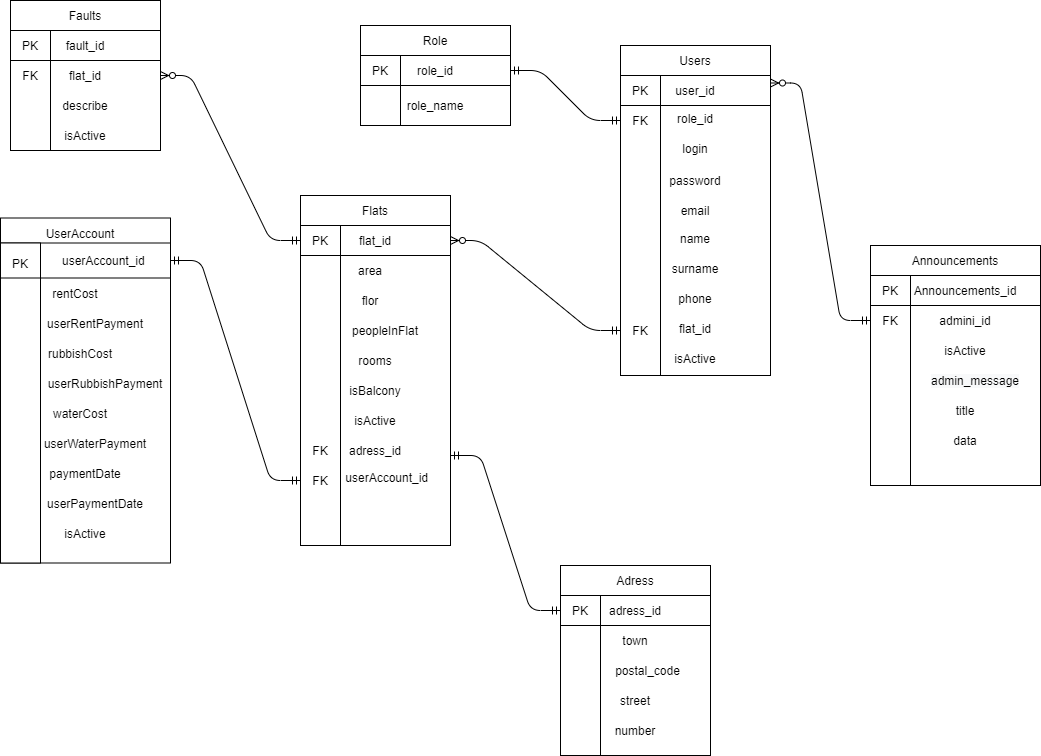

The diagram above was exported from draw.io. Its source (the exported page's mxGraphModel, read from the mxfile embedded in the PNG):
<mxGraphModel dx="2249" dy="794" grid="1" gridSize="10" guides="1" tooltips="1" connect="1" arrows="1" fold="1" page="1" pageScale="1" pageWidth="827" pageHeight="1169" math="0" shadow="0">
  <root>
    <mxCell id="0" />
    <mxCell id="1" parent="0" />
    <mxCell id="ffGJLv2Q3dsHd5DwKOUE-1" value="" style="rounded=0;whiteSpace=wrap;html=1;" parent="1" vertex="1">
      <mxGeometry x="150" y="380" width="150" height="330" as="geometry" />
    </mxCell>
    <mxCell id="ffGJLv2Q3dsHd5DwKOUE-2" value="Text" style="text;html=1;strokeColor=none;fillColor=none;align=center;verticalAlign=middle;whiteSpace=wrap;rounded=0;" parent="1" vertex="1">
      <mxGeometry x="150" y="410" width="40" height="30" as="geometry" />
    </mxCell>
    <mxCell id="ffGJLv2Q3dsHd5DwKOUE-3" value="Users" style="text;html=1;strokeColor=none;fillColor=none;align=center;verticalAlign=middle;whiteSpace=wrap;rounded=0;" parent="1" vertex="1">
      <mxGeometry x="150" y="380" width="150" height="30" as="geometry" />
    </mxCell>
    <mxCell id="ffGJLv2Q3dsHd5DwKOUE-5" value="user_id" style="rounded=0;whiteSpace=wrap;html=1;" parent="1" vertex="1">
      <mxGeometry x="150" y="410" width="150" height="30" as="geometry" />
    </mxCell>
    <mxCell id="ffGJLv2Q3dsHd5DwKOUE-6" value="PK" style="rounded=0;whiteSpace=wrap;html=1;" parent="1" vertex="1">
      <mxGeometry x="150" y="410" width="40" height="30" as="geometry" />
    </mxCell>
    <mxCell id="ffGJLv2Q3dsHd5DwKOUE-7" value="" style="rounded=0;whiteSpace=wrap;html=1;" parent="1" vertex="1">
      <mxGeometry x="150" y="440" width="40" height="270" as="geometry" />
    </mxCell>
    <mxCell id="ffGJLv2Q3dsHd5DwKOUE-8" value="FK" style="text;html=1;strokeColor=none;fillColor=none;align=center;verticalAlign=middle;whiteSpace=wrap;rounded=0;" parent="1" vertex="1">
      <mxGeometry x="150" y="440" width="40" height="30" as="geometry" />
    </mxCell>
    <mxCell id="ffGJLv2Q3dsHd5DwKOUE-9" value="" style="rounded=0;whiteSpace=wrap;html=1;" parent="1" vertex="1">
      <mxGeometry x="-170" y="530" width="150" height="350" as="geometry" />
    </mxCell>
    <mxCell id="ffGJLv2Q3dsHd5DwKOUE-10" value="Text" style="text;html=1;strokeColor=none;fillColor=none;align=center;verticalAlign=middle;whiteSpace=wrap;rounded=0;" parent="1" vertex="1">
      <mxGeometry x="-170" y="560" width="40" height="30" as="geometry" />
    </mxCell>
    <mxCell id="ffGJLv2Q3dsHd5DwKOUE-11" value="Flats" style="text;html=1;strokeColor=none;fillColor=none;align=center;verticalAlign=middle;whiteSpace=wrap;rounded=0;" parent="1" vertex="1">
      <mxGeometry x="-170" y="530" width="150" height="30" as="geometry" />
    </mxCell>
    <mxCell id="ffGJLv2Q3dsHd5DwKOUE-12" value="flat_id" style="rounded=0;whiteSpace=wrap;html=1;" parent="1" vertex="1">
      <mxGeometry x="-170" y="560" width="150" height="30" as="geometry" />
    </mxCell>
    <mxCell id="ffGJLv2Q3dsHd5DwKOUE-13" value="PK" style="rounded=0;whiteSpace=wrap;html=1;" parent="1" vertex="1">
      <mxGeometry x="-170" y="560" width="40" height="30" as="geometry" />
    </mxCell>
    <mxCell id="ffGJLv2Q3dsHd5DwKOUE-14" value="" style="rounded=0;whiteSpace=wrap;html=1;" parent="1" vertex="1">
      <mxGeometry x="-170" y="590" width="40" height="290" as="geometry" />
    </mxCell>
    <mxCell id="ffGJLv2Q3dsHd5DwKOUE-16" value="role_id" style="text;html=1;strokeColor=none;fillColor=none;align=center;verticalAlign=middle;whiteSpace=wrap;rounded=0;" parent="1" vertex="1">
      <mxGeometry x="190" y="440" width="70" height="25" as="geometry" />
    </mxCell>
    <mxCell id="ffGJLv2Q3dsHd5DwKOUE-18" value="login" style="text;html=1;strokeColor=none;fillColor=none;align=center;verticalAlign=middle;whiteSpace=wrap;rounded=0;" parent="1" vertex="1">
      <mxGeometry x="190" y="470" width="70" height="25" as="geometry" />
    </mxCell>
    <mxCell id="ffGJLv2Q3dsHd5DwKOUE-19" value="password" style="text;html=1;strokeColor=none;fillColor=none;align=center;verticalAlign=middle;whiteSpace=wrap;rounded=0;" parent="1" vertex="1">
      <mxGeometry x="190" y="502.5" width="70" height="25" as="geometry" />
    </mxCell>
    <mxCell id="ffGJLv2Q3dsHd5DwKOUE-20" value="email" style="text;html=1;strokeColor=none;fillColor=none;align=center;verticalAlign=middle;whiteSpace=wrap;rounded=0;" parent="1" vertex="1">
      <mxGeometry x="190" y="532.5" width="70" height="25" as="geometry" />
    </mxCell>
    <mxCell id="ffGJLv2Q3dsHd5DwKOUE-21" value="name" style="text;html=1;strokeColor=none;fillColor=none;align=center;verticalAlign=middle;whiteSpace=wrap;rounded=0;" parent="1" vertex="1">
      <mxGeometry x="190" y="560" width="70" height="25" as="geometry" />
    </mxCell>
    <mxCell id="ffGJLv2Q3dsHd5DwKOUE-22" value="surname" style="text;html=1;strokeColor=none;fillColor=none;align=center;verticalAlign=middle;whiteSpace=wrap;rounded=0;" parent="1" vertex="1">
      <mxGeometry x="190" y="590" width="70" height="25" as="geometry" />
    </mxCell>
    <mxCell id="ffGJLv2Q3dsHd5DwKOUE-23" value="phone" style="text;html=1;strokeColor=none;fillColor=none;align=center;verticalAlign=middle;whiteSpace=wrap;rounded=0;" parent="1" vertex="1">
      <mxGeometry x="190" y="620" width="70" height="25" as="geometry" />
    </mxCell>
    <mxCell id="ffGJLv2Q3dsHd5DwKOUE-24" value="flat_id" style="text;html=1;strokeColor=none;fillColor=none;align=center;verticalAlign=middle;whiteSpace=wrap;rounded=0;" parent="1" vertex="1">
      <mxGeometry x="190" y="650" width="70" height="25" as="geometry" />
    </mxCell>
    <mxCell id="ffGJLv2Q3dsHd5DwKOUE-25" value="isActive" style="text;html=1;strokeColor=none;fillColor=none;align=center;verticalAlign=middle;whiteSpace=wrap;rounded=0;" parent="1" vertex="1">
      <mxGeometry x="190" y="680" width="70" height="25" as="geometry" />
    </mxCell>
    <mxCell id="ffGJLv2Q3dsHd5DwKOUE-26" value="FK" style="text;html=1;strokeColor=none;fillColor=none;align=center;verticalAlign=middle;whiteSpace=wrap;rounded=0;" parent="1" vertex="1">
      <mxGeometry x="150" y="650" width="40" height="30" as="geometry" />
    </mxCell>
    <mxCell id="ffGJLv2Q3dsHd5DwKOUE-27" value="" style="rounded=0;whiteSpace=wrap;html=1;" parent="1" vertex="1">
      <mxGeometry x="-110" y="360" width="150" height="100" as="geometry" />
    </mxCell>
    <mxCell id="ffGJLv2Q3dsHd5DwKOUE-28" value="Text" style="text;html=1;strokeColor=none;fillColor=none;align=center;verticalAlign=middle;whiteSpace=wrap;rounded=0;" parent="1" vertex="1">
      <mxGeometry x="-110" y="390" width="40" height="30" as="geometry" />
    </mxCell>
    <mxCell id="ffGJLv2Q3dsHd5DwKOUE-29" value="Role" style="text;html=1;strokeColor=none;fillColor=none;align=center;verticalAlign=middle;whiteSpace=wrap;rounded=0;" parent="1" vertex="1">
      <mxGeometry x="-110" y="360" width="150" height="30" as="geometry" />
    </mxCell>
    <mxCell id="ffGJLv2Q3dsHd5DwKOUE-30" value="role_id" style="rounded=0;whiteSpace=wrap;html=1;" parent="1" vertex="1">
      <mxGeometry x="-110" y="390" width="150" height="30" as="geometry" />
    </mxCell>
    <mxCell id="ffGJLv2Q3dsHd5DwKOUE-31" value="PK" style="rounded=0;whiteSpace=wrap;html=1;" parent="1" vertex="1">
      <mxGeometry x="-110" y="390" width="40" height="30" as="geometry" />
    </mxCell>
    <mxCell id="ffGJLv2Q3dsHd5DwKOUE-32" value="" style="rounded=0;whiteSpace=wrap;html=1;" parent="1" vertex="1">
      <mxGeometry x="-110" y="420" width="40" height="40" as="geometry" />
    </mxCell>
    <mxCell id="ffGJLv2Q3dsHd5DwKOUE-34" value="role_name" style="text;html=1;strokeColor=none;fillColor=none;align=center;verticalAlign=middle;whiteSpace=wrap;rounded=0;" parent="1" vertex="1">
      <mxGeometry x="-70" y="420" width="70" height="40" as="geometry" />
    </mxCell>
    <mxCell id="ak1HdFembCznR3-SgD2R-2" value="area" style="text;html=1;strokeColor=none;fillColor=none;align=center;verticalAlign=middle;whiteSpace=wrap;rounded=0;" parent="1" vertex="1">
      <mxGeometry x="-130" y="590" width="60" height="30" as="geometry" />
    </mxCell>
    <mxCell id="ak1HdFembCznR3-SgD2R-4" value="flor" style="text;html=1;strokeColor=none;fillColor=none;align=center;verticalAlign=middle;whiteSpace=wrap;rounded=0;" parent="1" vertex="1">
      <mxGeometry x="-130" y="620" width="60" height="30" as="geometry" />
    </mxCell>
    <mxCell id="ak1HdFembCznR3-SgD2R-5" value="peopleInFlat" style="text;html=1;strokeColor=none;fillColor=none;align=center;verticalAlign=middle;whiteSpace=wrap;rounded=0;" parent="1" vertex="1">
      <mxGeometry x="-130" y="650" width="90" height="30" as="geometry" />
    </mxCell>
    <mxCell id="ak1HdFembCznR3-SgD2R-9" value="rooms" style="text;html=1;strokeColor=none;fillColor=none;align=center;verticalAlign=middle;whiteSpace=wrap;rounded=0;" parent="1" vertex="1">
      <mxGeometry x="-130" y="680" width="70" height="30" as="geometry" />
    </mxCell>
    <mxCell id="ak1HdFembCznR3-SgD2R-11" value="isActive" style="text;html=1;strokeColor=none;fillColor=none;align=center;verticalAlign=middle;whiteSpace=wrap;rounded=0;" parent="1" vertex="1">
      <mxGeometry x="-130" y="740" width="70" height="30" as="geometry" />
    </mxCell>
    <mxCell id="ak1HdFembCznR3-SgD2R-12" value="isBalcony" style="text;html=1;strokeColor=none;fillColor=none;align=center;verticalAlign=middle;whiteSpace=wrap;rounded=0;" parent="1" vertex="1">
      <mxGeometry x="-130" y="710" width="70" height="30" as="geometry" />
    </mxCell>
    <mxCell id="ak1HdFembCznR3-SgD2R-13" value="adress_id" style="text;html=1;strokeColor=none;fillColor=none;align=center;verticalAlign=middle;whiteSpace=wrap;rounded=0;" parent="1" vertex="1">
      <mxGeometry x="-130" y="770" width="70" height="30" as="geometry" />
    </mxCell>
    <mxCell id="ak1HdFembCznR3-SgD2R-14" value="FK" style="text;html=1;strokeColor=none;fillColor=none;align=center;verticalAlign=middle;whiteSpace=wrap;rounded=0;" parent="1" vertex="1">
      <mxGeometry x="-170" y="770" width="40" height="30" as="geometry" />
    </mxCell>
    <mxCell id="ak1HdFembCznR3-SgD2R-15" value="" style="rounded=0;whiteSpace=wrap;html=1;" parent="1" vertex="1">
      <mxGeometry x="90" y="900" width="150" height="190" as="geometry" />
    </mxCell>
    <mxCell id="ak1HdFembCznR3-SgD2R-16" value="Text" style="text;html=1;strokeColor=none;fillColor=none;align=center;verticalAlign=middle;whiteSpace=wrap;rounded=0;" parent="1" vertex="1">
      <mxGeometry x="90" y="930" width="40" height="30" as="geometry" />
    </mxCell>
    <mxCell id="ak1HdFembCznR3-SgD2R-17" value="Adress" style="text;html=1;strokeColor=none;fillColor=none;align=center;verticalAlign=middle;whiteSpace=wrap;rounded=0;" parent="1" vertex="1">
      <mxGeometry x="90" y="900" width="150" height="30" as="geometry" />
    </mxCell>
    <mxCell id="ak1HdFembCznR3-SgD2R-18" value="adress_id" style="rounded=0;whiteSpace=wrap;html=1;" parent="1" vertex="1">
      <mxGeometry x="90" y="930" width="150" height="30" as="geometry" />
    </mxCell>
    <mxCell id="ak1HdFembCznR3-SgD2R-19" value="PK" style="rounded=0;whiteSpace=wrap;html=1;" parent="1" vertex="1">
      <mxGeometry x="90" y="930" width="40" height="30" as="geometry" />
    </mxCell>
    <mxCell id="ak1HdFembCznR3-SgD2R-20" value="" style="rounded=0;whiteSpace=wrap;html=1;" parent="1" vertex="1">
      <mxGeometry x="90" y="960" width="40" height="130" as="geometry" />
    </mxCell>
    <mxCell id="ak1HdFembCznR3-SgD2R-21" value="town" style="text;html=1;strokeColor=none;fillColor=none;align=center;verticalAlign=middle;whiteSpace=wrap;rounded=0;" parent="1" vertex="1">
      <mxGeometry x="130" y="960" width="70" height="30" as="geometry" />
    </mxCell>
    <mxCell id="ak1HdFembCznR3-SgD2R-23" value="postal_code" style="text;html=1;strokeColor=none;fillColor=none;align=center;verticalAlign=middle;whiteSpace=wrap;rounded=0;" parent="1" vertex="1">
      <mxGeometry x="130" y="990" width="95" height="30" as="geometry" />
    </mxCell>
    <mxCell id="ak1HdFembCznR3-SgD2R-24" value="street" style="text;html=1;strokeColor=none;fillColor=none;align=center;verticalAlign=middle;whiteSpace=wrap;rounded=0;" parent="1" vertex="1">
      <mxGeometry x="130" y="1020" width="70" height="30" as="geometry" />
    </mxCell>
    <mxCell id="ak1HdFembCznR3-SgD2R-25" value="number&lt;span style=&quot;color: rgba(0 , 0 , 0 , 0) ; font-family: monospace ; font-size: 0px&quot;&gt;%3CmxGraphModel%3E%3Croot%3E%3CmxCell%20id%3D%220%22%2F%3E%3CmxCell%20id%3D%221%22%20parent%3D%220%22%2F%3E%3CmxCell%20id%3D%222%22%20value%3D%22street%22%20style%3D%22text%3Bhtml%3D1%3BstrokeColor%3Dnone%3BfillColor%3Dnone%3Balign%3Dcenter%3BverticalAlign%3Dmiddle%3BwhiteSpace%3Dwrap%3Brounded%3D0%3B%22%20vertex%3D%221%22%20parent%3D%221%22%3E%3CmxGeometry%20x%3D%22185%22%20y%3D%22580%22%20width%3D%2270%22%20height%3D%2230%22%20as%3D%22geometry%22%2F%3E%3C%2FmxCell%3E%3C%2Froot%3E%3C%2FmxGraphModel%3E&lt;/span&gt;" style="text;html=1;strokeColor=none;fillColor=none;align=center;verticalAlign=middle;whiteSpace=wrap;rounded=0;" parent="1" vertex="1">
      <mxGeometry x="130" y="1050" width="70" height="30" as="geometry" />
    </mxCell>
    <mxCell id="ak1HdFembCznR3-SgD2R-27" value="" style="rounded=0;whiteSpace=wrap;html=1;" parent="1" vertex="1">
      <mxGeometry x="-460" y="335" width="150" height="150" as="geometry" />
    </mxCell>
    <mxCell id="ak1HdFembCznR3-SgD2R-28" value="Text" style="text;html=1;strokeColor=none;fillColor=none;align=center;verticalAlign=middle;whiteSpace=wrap;rounded=0;" parent="1" vertex="1">
      <mxGeometry x="-460" y="365" width="40" height="30" as="geometry" />
    </mxCell>
    <mxCell id="ak1HdFembCznR3-SgD2R-29" value="Faults" style="text;html=1;strokeColor=none;fillColor=none;align=center;verticalAlign=middle;whiteSpace=wrap;rounded=0;" parent="1" vertex="1">
      <mxGeometry x="-460" y="335" width="150" height="30" as="geometry" />
    </mxCell>
    <mxCell id="ak1HdFembCznR3-SgD2R-30" value="fault_id" style="rounded=0;whiteSpace=wrap;html=1;" parent="1" vertex="1">
      <mxGeometry x="-460" y="365" width="150" height="30" as="geometry" />
    </mxCell>
    <mxCell id="ak1HdFembCznR3-SgD2R-31" value="PK" style="rounded=0;whiteSpace=wrap;html=1;" parent="1" vertex="1">
      <mxGeometry x="-460" y="365" width="40" height="30" as="geometry" />
    </mxCell>
    <mxCell id="ak1HdFembCznR3-SgD2R-32" value="" style="rounded=0;whiteSpace=wrap;html=1;" parent="1" vertex="1">
      <mxGeometry x="-460" y="395" width="40" height="90" as="geometry" />
    </mxCell>
    <mxCell id="ak1HdFembCznR3-SgD2R-33" value="flat_id" style="text;html=1;strokeColor=none;fillColor=none;align=center;verticalAlign=middle;whiteSpace=wrap;rounded=0;" parent="1" vertex="1">
      <mxGeometry x="-420" y="395" width="70" height="30" as="geometry" />
    </mxCell>
    <mxCell id="ak1HdFembCznR3-SgD2R-34" value="FK" style="text;html=1;strokeColor=none;fillColor=none;align=center;verticalAlign=middle;whiteSpace=wrap;rounded=0;" parent="1" vertex="1">
      <mxGeometry x="-460" y="395" width="40" height="30" as="geometry" />
    </mxCell>
    <mxCell id="ak1HdFembCznR3-SgD2R-36" value="describe" style="text;html=1;strokeColor=none;fillColor=none;align=center;verticalAlign=middle;whiteSpace=wrap;rounded=0;" parent="1" vertex="1">
      <mxGeometry x="-420" y="425" width="70" height="30" as="geometry" />
    </mxCell>
    <mxCell id="ak1HdFembCznR3-SgD2R-37" value="isActive" style="text;html=1;strokeColor=none;fillColor=none;align=center;verticalAlign=middle;whiteSpace=wrap;rounded=0;" parent="1" vertex="1">
      <mxGeometry x="-420" y="455" width="70" height="30" as="geometry" />
    </mxCell>
    <mxCell id="ak1HdFembCznR3-SgD2R-38" value="&amp;nbsp; &amp;nbsp; &amp;nbsp;userAccount_id" style="text;html=1;strokeColor=none;fillColor=none;align=center;verticalAlign=middle;whiteSpace=wrap;rounded=0;" parent="1" vertex="1">
      <mxGeometry x="-120" y="790" width="70" height="30" as="geometry" />
    </mxCell>
    <mxCell id="ak1HdFembCznR3-SgD2R-39" value="FK" style="text;html=1;strokeColor=none;fillColor=none;align=center;verticalAlign=middle;whiteSpace=wrap;rounded=0;" parent="1" vertex="1">
      <mxGeometry x="-170" y="800" width="40" height="30" as="geometry" />
    </mxCell>
    <mxCell id="UaB4gt8CtdI-HIZtIX-M-2" value="" style="edgeStyle=entityRelationEdgeStyle;fontSize=12;html=1;endArrow=ERzeroToMany;startArrow=ERmandOne;exitX=0;exitY=0.5;exitDx=0;exitDy=0;entryX=1;entryY=0.5;entryDx=0;entryDy=0;" parent="1" source="ffGJLv2Q3dsHd5DwKOUE-13" target="ak1HdFembCznR3-SgD2R-27" edge="1">
      <mxGeometry width="100" height="100" relative="1" as="geometry">
        <mxPoint x="-160" y="760" as="sourcePoint" />
        <mxPoint x="-230" y="390" as="targetPoint" />
      </mxGeometry>
    </mxCell>
    <mxCell id="UaB4gt8CtdI-HIZtIX-M-3" value="" style="edgeStyle=entityRelationEdgeStyle;fontSize=12;html=1;endArrow=ERmandOne;startArrow=ERmandOne;entryX=0;entryY=0.5;entryDx=0;entryDy=0;" parent="1" target="ak1HdFembCznR3-SgD2R-16" edge="1">
      <mxGeometry width="100" height="100" relative="1" as="geometry">
        <mxPoint x="-20" y="790" as="sourcePoint" />
        <mxPoint x="80" y="690" as="targetPoint" />
      </mxGeometry>
    </mxCell>
    <mxCell id="UaB4gt8CtdI-HIZtIX-M-4" value="" style="edgeStyle=entityRelationEdgeStyle;fontSize=12;html=1;endArrow=ERzeroToMany;startArrow=ERmandOne;exitX=0;exitY=0.5;exitDx=0;exitDy=0;entryX=1;entryY=0.5;entryDx=0;entryDy=0;" parent="1" source="ffGJLv2Q3dsHd5DwKOUE-26" target="ffGJLv2Q3dsHd5DwKOUE-12" edge="1">
      <mxGeometry width="100" height="100" relative="1" as="geometry">
        <mxPoint x="110" y="750" as="sourcePoint" />
        <mxPoint x="40" y="700" as="targetPoint" />
      </mxGeometry>
    </mxCell>
    <mxCell id="UaB4gt8CtdI-HIZtIX-M-5" value="" style="edgeStyle=entityRelationEdgeStyle;fontSize=12;html=1;endArrow=ERmandOne;startArrow=ERmandOne;entryX=0;entryY=0.5;entryDx=0;entryDy=0;exitX=1;exitY=0.5;exitDx=0;exitDy=0;" parent="1" source="ffGJLv2Q3dsHd5DwKOUE-30" target="ffGJLv2Q3dsHd5DwKOUE-8" edge="1">
      <mxGeometry width="100" height="100" relative="1" as="geometry">
        <mxPoint x="-160" y="760" as="sourcePoint" />
        <mxPoint x="-60" y="660" as="targetPoint" />
      </mxGeometry>
    </mxCell>
    <mxCell id="UaB4gt8CtdI-HIZtIX-M-6" value="" style="rounded=0;whiteSpace=wrap;html=1;" parent="1" vertex="1">
      <mxGeometry x="-470" y="552.5" width="170" height="345" as="geometry" />
    </mxCell>
    <mxCell id="UaB4gt8CtdI-HIZtIX-M-7" value="Text" style="text;html=1;strokeColor=none;fillColor=none;align=center;verticalAlign=middle;whiteSpace=wrap;rounded=0;" parent="1" vertex="1">
      <mxGeometry x="-470" y="582.5" width="40" height="30" as="geometry" />
    </mxCell>
    <mxCell id="UaB4gt8CtdI-HIZtIX-M-8" value="UserAccount" style="text;html=1;strokeColor=none;fillColor=none;align=center;verticalAlign=middle;whiteSpace=wrap;rounded=0;" parent="1" vertex="1">
      <mxGeometry x="-470" y="552.5" width="160" height="30" as="geometry" />
    </mxCell>
    <mxCell id="UaB4gt8CtdI-HIZtIX-M-9" value="&amp;nbsp; &amp;nbsp; &amp;nbsp; &amp;nbsp; &amp;nbsp; &amp;nbsp;userAccount_id" style="rounded=0;whiteSpace=wrap;html=1;" parent="1" vertex="1">
      <mxGeometry x="-470" y="577.5" width="170" height="35" as="geometry" />
    </mxCell>
    <mxCell id="UaB4gt8CtdI-HIZtIX-M-10" value="PK" style="rounded=0;whiteSpace=wrap;html=1;" parent="1" vertex="1">
      <mxGeometry x="-470" y="577.5" width="40" height="40" as="geometry" />
    </mxCell>
    <mxCell id="UaB4gt8CtdI-HIZtIX-M-11" value="" style="rounded=0;whiteSpace=wrap;html=1;" parent="1" vertex="1">
      <mxGeometry x="-470" y="612.5" width="40" height="285" as="geometry" />
    </mxCell>
    <mxCell id="UaB4gt8CtdI-HIZtIX-M-12" value="rentCost" style="text;html=1;strokeColor=none;fillColor=none;align=center;verticalAlign=middle;whiteSpace=wrap;rounded=0;" parent="1" vertex="1">
      <mxGeometry x="-430" y="612.5" width="70" height="30" as="geometry" />
    </mxCell>
    <mxCell id="UaB4gt8CtdI-HIZtIX-M-13" value="userRentPayment" style="text;html=1;strokeColor=none;fillColor=none;align=center;verticalAlign=middle;whiteSpace=wrap;rounded=0;" parent="1" vertex="1">
      <mxGeometry x="-410" y="642.5" width="70" height="30" as="geometry" />
    </mxCell>
    <mxCell id="UaB4gt8CtdI-HIZtIX-M-14" value="rubbishCost" style="text;html=1;strokeColor=none;fillColor=none;align=center;verticalAlign=middle;whiteSpace=wrap;rounded=0;" parent="1" vertex="1">
      <mxGeometry x="-430" y="672.5" width="80" height="30" as="geometry" />
    </mxCell>
    <mxCell id="UaB4gt8CtdI-HIZtIX-M-15" value="userRubbishPayment" style="text;html=1;strokeColor=none;fillColor=none;align=center;verticalAlign=middle;whiteSpace=wrap;rounded=0;" parent="1" vertex="1">
      <mxGeometry x="-410" y="702.5" width="90" height="30" as="geometry" />
    </mxCell>
    <mxCell id="UaB4gt8CtdI-HIZtIX-M-16" value="waterCost" style="text;html=1;strokeColor=none;fillColor=none;align=center;verticalAlign=middle;whiteSpace=wrap;rounded=0;" parent="1" vertex="1">
      <mxGeometry x="-430" y="732.5" width="80" height="30" as="geometry" />
    </mxCell>
    <mxCell id="UaB4gt8CtdI-HIZtIX-M-17" value="userWaterPayment" style="text;html=1;strokeColor=none;fillColor=none;align=center;verticalAlign=middle;whiteSpace=wrap;rounded=0;" parent="1" vertex="1">
      <mxGeometry x="-420" y="762.5" width="90" height="30" as="geometry" />
    </mxCell>
    <mxCell id="UaB4gt8CtdI-HIZtIX-M-18" value="paymentDate" style="text;html=1;strokeColor=none;fillColor=none;align=center;verticalAlign=middle;whiteSpace=wrap;rounded=0;" parent="1" vertex="1">
      <mxGeometry x="-430" y="792.5" width="90" height="30" as="geometry" />
    </mxCell>
    <mxCell id="UaB4gt8CtdI-HIZtIX-M-19" value="userPaymentDate" style="text;html=1;strokeColor=none;fillColor=none;align=center;verticalAlign=middle;whiteSpace=wrap;rounded=0;" parent="1" vertex="1">
      <mxGeometry x="-420" y="822.5" width="90" height="30" as="geometry" />
    </mxCell>
    <mxCell id="UaB4gt8CtdI-HIZtIX-M-21" value="isActive" style="text;html=1;strokeColor=none;fillColor=none;align=center;verticalAlign=middle;whiteSpace=wrap;rounded=0;" parent="1" vertex="1">
      <mxGeometry x="-430" y="852.5" width="90" height="30" as="geometry" />
    </mxCell>
    <mxCell id="UaB4gt8CtdI-HIZtIX-M-23" value="" style="edgeStyle=entityRelationEdgeStyle;fontSize=12;html=1;endArrow=ERmandOne;startArrow=ERmandOne;exitX=1;exitY=0.5;exitDx=0;exitDy=0;entryX=0;entryY=0.5;entryDx=0;entryDy=0;" parent="1" source="UaB4gt8CtdI-HIZtIX-M-9" target="ak1HdFembCznR3-SgD2R-39" edge="1">
      <mxGeometry width="100" height="100" relative="1" as="geometry">
        <mxPoint x="-160" y="750" as="sourcePoint" />
        <mxPoint x="-60" y="650" as="targetPoint" />
      </mxGeometry>
    </mxCell>
    <mxCell id="UaB4gt8CtdI-HIZtIX-M-24" value="" style="rounded=0;whiteSpace=wrap;html=1;" parent="1" vertex="1">
      <mxGeometry x="400" y="580" width="170" height="240" as="geometry" />
    </mxCell>
    <mxCell id="UaB4gt8CtdI-HIZtIX-M-25" value="Text" style="text;html=1;strokeColor=none;fillColor=none;align=center;verticalAlign=middle;whiteSpace=wrap;rounded=0;" parent="1" vertex="1">
      <mxGeometry x="400" y="610" width="40" height="30" as="geometry" />
    </mxCell>
    <mxCell id="UaB4gt8CtdI-HIZtIX-M-26" value="Announcements" style="text;html=1;strokeColor=none;fillColor=none;align=center;verticalAlign=middle;whiteSpace=wrap;rounded=0;" parent="1" vertex="1">
      <mxGeometry x="415" y="580" width="140" height="30" as="geometry" />
    </mxCell>
    <mxCell id="UaB4gt8CtdI-HIZtIX-M-27" value="Announcements_id" style="rounded=0;whiteSpace=wrap;html=1;" parent="1" vertex="1">
      <mxGeometry x="420" y="610" width="150" height="30" as="geometry" />
    </mxCell>
    <mxCell id="UaB4gt8CtdI-HIZtIX-M-28" value="PK" style="rounded=0;whiteSpace=wrap;html=1;" parent="1" vertex="1">
      <mxGeometry x="400" y="610" width="40" height="30" as="geometry" />
    </mxCell>
    <mxCell id="UaB4gt8CtdI-HIZtIX-M-29" value="" style="rounded=0;whiteSpace=wrap;html=1;" parent="1" vertex="1">
      <mxGeometry x="400" y="640" width="40" height="180" as="geometry" />
    </mxCell>
    <mxCell id="UaB4gt8CtdI-HIZtIX-M-30" value="admini_id" style="text;html=1;strokeColor=none;fillColor=none;align=center;verticalAlign=middle;whiteSpace=wrap;rounded=0;" parent="1" vertex="1">
      <mxGeometry x="460" y="640" width="70" height="30" as="geometry" />
    </mxCell>
    <mxCell id="UaB4gt8CtdI-HIZtIX-M-31" value="FK" style="text;html=1;strokeColor=none;fillColor=none;align=center;verticalAlign=middle;whiteSpace=wrap;rounded=0;" parent="1" vertex="1">
      <mxGeometry x="400" y="640" width="40" height="30" as="geometry" />
    </mxCell>
    <mxCell id="UaB4gt8CtdI-HIZtIX-M-32" value="isActive" style="text;html=1;strokeColor=none;fillColor=none;align=center;verticalAlign=middle;whiteSpace=wrap;rounded=0;" parent="1" vertex="1">
      <mxGeometry x="460" y="670" width="70" height="30" as="geometry" />
    </mxCell>
    <mxCell id="UaB4gt8CtdI-HIZtIX-M-33" value="&#10;&#10;&lt;span style=&quot;color: rgb(0, 0, 0); font-family: helvetica; font-size: 12px; font-style: normal; font-weight: 400; letter-spacing: normal; text-align: center; text-indent: 0px; text-transform: none; word-spacing: 0px; background-color: rgb(248, 249, 250); display: inline; float: none;&quot;&gt;admin_message&lt;/span&gt;&#10;&#10;" style="text;html=1;strokeColor=none;fillColor=none;align=center;verticalAlign=middle;whiteSpace=wrap;rounded=0;" parent="1" vertex="1">
      <mxGeometry x="470" y="700" width="70" height="30" as="geometry" />
    </mxCell>
    <mxCell id="UaB4gt8CtdI-HIZtIX-M-36" value="" style="edgeStyle=entityRelationEdgeStyle;fontSize=12;html=1;endArrow=ERzeroToMany;startArrow=ERmandOne;exitX=0;exitY=0.5;exitDx=0;exitDy=0;entryX=1;entryY=0.25;entryDx=0;entryDy=0;" parent="1" source="UaB4gt8CtdI-HIZtIX-M-31" target="ffGJLv2Q3dsHd5DwKOUE-5" edge="1">
      <mxGeometry width="100" height="100" relative="1" as="geometry">
        <mxPoint x="-160" y="740" as="sourcePoint" />
        <mxPoint x="420" y="350" as="targetPoint" />
      </mxGeometry>
    </mxCell>
    <mxCell id="wGZ_OdPmU99gA1qtzRKj-1" value="title" style="text;html=1;strokeColor=none;fillColor=none;align=center;verticalAlign=middle;whiteSpace=wrap;rounded=0;" parent="1" vertex="1">
      <mxGeometry x="460" y="730" width="70" height="30" as="geometry" />
    </mxCell>
    <mxCell id="7ZY5NXMvQaJO_cGc7wCM-1" value="data" style="text;html=1;strokeColor=none;fillColor=none;align=center;verticalAlign=middle;whiteSpace=wrap;rounded=0;" vertex="1" parent="1">
      <mxGeometry x="460" y="760" width="70" height="30" as="geometry" />
    </mxCell>
  </root>
</mxGraphModel>